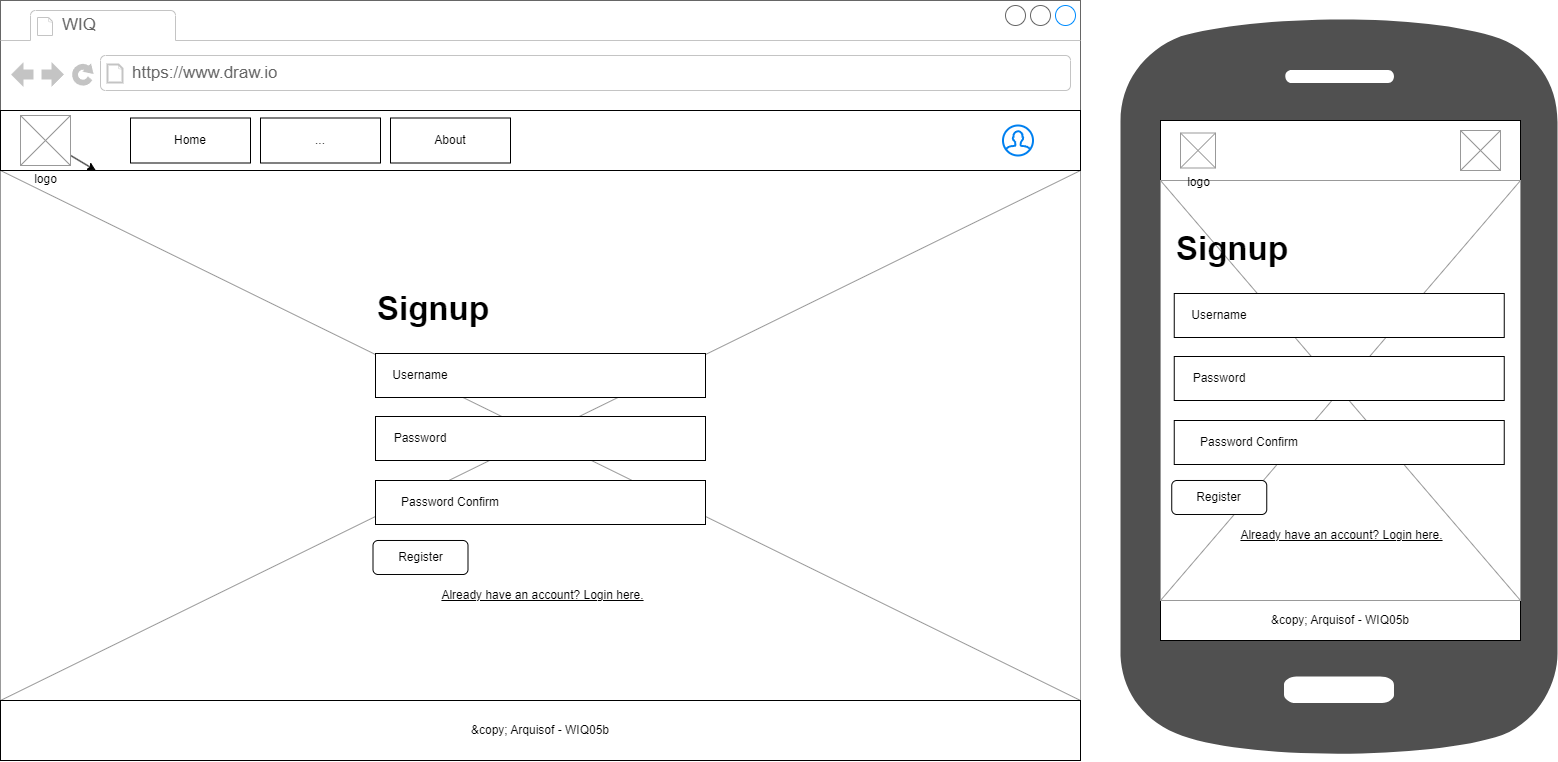

The diagram above was exported from draw.io. Its source (the exported page's mxGraphModel, read from the mxfile embedded in the PNG):
<mxGraphModel dx="1742" dy="1280" grid="1" gridSize="10" guides="1" tooltips="1" connect="1" arrows="1" fold="1" page="1" pageScale="1" pageWidth="1169" pageHeight="827" math="0" shadow="0">
  <root>
    <mxCell id="0" />
    <mxCell id="1" parent="0" />
    <mxCell id="3" value="" style="strokeWidth=1;shadow=0;dashed=0;align=center;html=1;shape=mxgraph.mockup.containers.browserWindow;rSize=0;strokeColor=#666666;strokeColor2=#008cff;strokeColor3=#c4c4c4;mainText=,;recursiveResize=0;fontStyle=5" parent="1" vertex="1">
      <mxGeometry width="1080" height="760" as="geometry" />
    </mxCell>
    <mxCell id="39" value="" style="verticalLabelPosition=bottom;shadow=0;dashed=0;align=center;html=1;verticalAlign=top;strokeWidth=1;shape=mxgraph.mockup.graphics.simpleIcon;strokeColor=#999999;" parent="3" vertex="1">
      <mxGeometry y="170" width="1080" height="530" as="geometry" />
    </mxCell>
    <mxCell id="4" value="WIQ" style="strokeWidth=1;shadow=0;dashed=0;align=center;html=1;shape=mxgraph.mockup.containers.anchor;fontSize=17;fontColor=#666666;align=left;" parent="3" vertex="1">
      <mxGeometry x="60" y="12" width="110" height="26" as="geometry" />
    </mxCell>
    <mxCell id="5" value="https://www.draw.io" style="strokeWidth=1;shadow=0;dashed=0;align=center;html=1;shape=mxgraph.mockup.containers.anchor;rSize=0;fontSize=17;fontColor=#666666;align=left;" parent="3" vertex="1">
      <mxGeometry x="130" y="60" width="250" height="26" as="geometry" />
    </mxCell>
    <mxCell id="6" value="" style="rounded=0;whiteSpace=wrap;html=1;" parent="3" vertex="1">
      <mxGeometry y="110" width="1080" height="60" as="geometry" />
    </mxCell>
    <mxCell id="7" value="" style="html=1;verticalLabelPosition=bottom;align=center;labelBackgroundColor=#ffffff;verticalAlign=top;strokeWidth=2;strokeColor=#0080F0;shadow=0;dashed=0;shape=mxgraph.ios7.icons.user;" parent="3" vertex="1">
      <mxGeometry x="1002.5" y="125" width="30" height="30" as="geometry" />
    </mxCell>
    <mxCell id="74" value="" style="edgeStyle=none;html=1;" parent="3" source="8" target="39" edge="1">
      <mxGeometry relative="1" as="geometry" />
    </mxCell>
    <mxCell id="8" value="logo" style="verticalLabelPosition=bottom;shadow=0;dashed=0;align=center;html=1;verticalAlign=top;strokeWidth=1;shape=mxgraph.mockup.graphics.simpleIcon;strokeColor=#999999;" parent="3" vertex="1">
      <mxGeometry x="20" y="115" width="50" height="50" as="geometry" />
    </mxCell>
    <mxCell id="12" value="Home" style="rounded=0;whiteSpace=wrap;html=1;" parent="3" vertex="1">
      <mxGeometry x="130" y="117.5" width="120" height="45" as="geometry" />
    </mxCell>
    <mxCell id="20" value="About" style="rounded=0;whiteSpace=wrap;html=1;" parent="3" vertex="1">
      <mxGeometry x="390" y="117.5" width="120" height="45" as="geometry" />
    </mxCell>
    <mxCell id="21" value="..." style="rounded=0;whiteSpace=wrap;html=1;" parent="3" vertex="1">
      <mxGeometry x="260" y="117.5" width="120" height="45" as="geometry" />
    </mxCell>
    <mxCell id="27" value="&amp;amp;copy; Arquisof - WIQ05b" style="rounded=0;whiteSpace=wrap;html=1;" parent="3" vertex="1">
      <mxGeometry y="700" width="1080" height="60" as="geometry" />
    </mxCell>
    <mxCell id="76" value="" style="rounded=0;whiteSpace=wrap;html=1;" parent="3" vertex="1">
      <mxGeometry x="375" y="353" width="330" height="44" as="geometry" />
    </mxCell>
    <mxCell id="77" value="" style="rounded=0;whiteSpace=wrap;html=1;" parent="3" vertex="1">
      <mxGeometry x="375" y="416" width="330" height="44" as="geometry" />
    </mxCell>
    <mxCell id="80" value="Username" style="text;html=1;strokeColor=none;fillColor=none;align=center;verticalAlign=middle;whiteSpace=wrap;rounded=0;" parent="3" vertex="1">
      <mxGeometry x="390" y="360" width="60" height="30" as="geometry" />
    </mxCell>
    <mxCell id="81" value="Password" style="text;html=1;strokeColor=none;fillColor=none;align=center;verticalAlign=middle;whiteSpace=wrap;rounded=0;" parent="3" vertex="1">
      <mxGeometry x="390" y="423" width="60" height="30" as="geometry" />
    </mxCell>
    <mxCell id="82" value="&lt;b&gt;&lt;font style=&quot;font-size: 33px;&quot;&gt;Signup&lt;/font&gt;&lt;/b&gt;" style="text;html=1;strokeColor=none;fillColor=none;align=left;verticalAlign=middle;whiteSpace=wrap;rounded=0;" parent="3" vertex="1">
      <mxGeometry x="375" y="280" width="325" height="55" as="geometry" />
    </mxCell>
    <mxCell id="83" value="Register" style="rounded=1;whiteSpace=wrap;html=1;fontSize=12;" parent="3" vertex="1">
      <mxGeometry x="372.5" y="540" width="95" height="34" as="geometry" />
    </mxCell>
    <mxCell id="84" value="Already have an account? Login here." style="text;html=1;strokeColor=none;fillColor=none;align=center;verticalAlign=middle;whiteSpace=wrap;rounded=0;fontSize=12;fontStyle=4" parent="3" vertex="1">
      <mxGeometry x="375" y="580" width="335" height="30" as="geometry" />
    </mxCell>
    <mxCell id="111" value="" style="rounded=0;whiteSpace=wrap;html=1;" vertex="1" parent="3">
      <mxGeometry x="375" y="480" width="330" height="44" as="geometry" />
    </mxCell>
    <mxCell id="112" value="Password Confirm" style="text;html=1;strokeColor=none;fillColor=none;align=center;verticalAlign=middle;whiteSpace=wrap;rounded=0;" vertex="1" parent="3">
      <mxGeometry x="390" y="487" width="120" height="30" as="geometry" />
    </mxCell>
    <mxCell id="41" value="" style="sketch=0;pointerEvents=1;shadow=0;dashed=0;html=1;strokeColor=none;fillColor=#505050;labelPosition=center;verticalLabelPosition=bottom;verticalAlign=top;outlineConnect=0;align=center;shape=mxgraph.office.devices.cell_phone_android_standalone;" parent="1" vertex="1">
      <mxGeometry x="1120" y="10" width="437" height="750" as="geometry" />
    </mxCell>
    <mxCell id="42" value="" style="rounded=0;whiteSpace=wrap;html=1;" parent="1" vertex="1">
      <mxGeometry x="1160" y="120" width="360" height="60" as="geometry" />
    </mxCell>
    <mxCell id="45" value="" style="verticalLabelPosition=bottom;shadow=0;dashed=0;align=center;html=1;verticalAlign=top;strokeWidth=1;shape=mxgraph.mockup.graphics.simpleIcon;strokeColor=#999999;" parent="1" vertex="1">
      <mxGeometry x="1460" y="130" width="40" height="40" as="geometry" />
    </mxCell>
    <mxCell id="64" value="&amp;amp;copy; Arquisof - WIQ05b" style="rounded=0;whiteSpace=wrap;html=1;" parent="1" vertex="1">
      <mxGeometry x="1160" y="600" width="360" height="40" as="geometry" />
    </mxCell>
    <mxCell id="65" value="" style="verticalLabelPosition=bottom;shadow=0;dashed=0;align=center;html=1;verticalAlign=top;strokeWidth=1;shape=mxgraph.mockup.graphics.simpleIcon;strokeColor=#999999;" parent="1" vertex="1">
      <mxGeometry x="1160" y="180" width="360" height="420" as="geometry" />
    </mxCell>
    <mxCell id="44" value="logo" style="verticalLabelPosition=bottom;shadow=0;dashed=0;align=center;html=1;verticalAlign=top;strokeWidth=1;shape=mxgraph.mockup.graphics.simpleIcon;strokeColor=#999999;" parent="1" vertex="1">
      <mxGeometry x="1180" y="132.5" width="35" height="35" as="geometry" />
    </mxCell>
    <mxCell id="113" value="" style="rounded=0;whiteSpace=wrap;html=1;" vertex="1" parent="1">
      <mxGeometry x="1173.75" y="293" width="330" height="44" as="geometry" />
    </mxCell>
    <mxCell id="114" value="" style="rounded=0;whiteSpace=wrap;html=1;" vertex="1" parent="1">
      <mxGeometry x="1173.75" y="356" width="330" height="44" as="geometry" />
    </mxCell>
    <mxCell id="115" value="Username" style="text;html=1;strokeColor=none;fillColor=none;align=center;verticalAlign=middle;whiteSpace=wrap;rounded=0;" vertex="1" parent="1">
      <mxGeometry x="1188.75" y="300" width="60" height="30" as="geometry" />
    </mxCell>
    <mxCell id="116" value="Password" style="text;html=1;strokeColor=none;fillColor=none;align=center;verticalAlign=middle;whiteSpace=wrap;rounded=0;" vertex="1" parent="1">
      <mxGeometry x="1188.75" y="363" width="60" height="30" as="geometry" />
    </mxCell>
    <mxCell id="117" value="&lt;b&gt;&lt;font style=&quot;font-size: 33px;&quot;&gt;Signup&lt;/font&gt;&lt;/b&gt;" style="text;html=1;strokeColor=none;fillColor=none;align=left;verticalAlign=middle;whiteSpace=wrap;rounded=0;" vertex="1" parent="1">
      <mxGeometry x="1173.75" y="220" width="325" height="55" as="geometry" />
    </mxCell>
    <mxCell id="118" value="Register" style="rounded=1;whiteSpace=wrap;html=1;fontSize=12;" vertex="1" parent="1">
      <mxGeometry x="1171.25" y="480" width="95" height="34" as="geometry" />
    </mxCell>
    <mxCell id="119" value="Already have an account? Login here." style="text;html=1;strokeColor=none;fillColor=none;align=center;verticalAlign=middle;whiteSpace=wrap;rounded=0;fontSize=12;fontStyle=4" vertex="1" parent="1">
      <mxGeometry x="1173.75" y="520" width="335" height="30" as="geometry" />
    </mxCell>
    <mxCell id="120" value="" style="rounded=0;whiteSpace=wrap;html=1;" vertex="1" parent="1">
      <mxGeometry x="1173.75" y="420" width="330" height="44" as="geometry" />
    </mxCell>
    <mxCell id="121" value="Password Confirm" style="text;html=1;strokeColor=none;fillColor=none;align=center;verticalAlign=middle;whiteSpace=wrap;rounded=0;" vertex="1" parent="1">
      <mxGeometry x="1188.75" y="427" width="120" height="30" as="geometry" />
    </mxCell>
  </root>
</mxGraphModel>